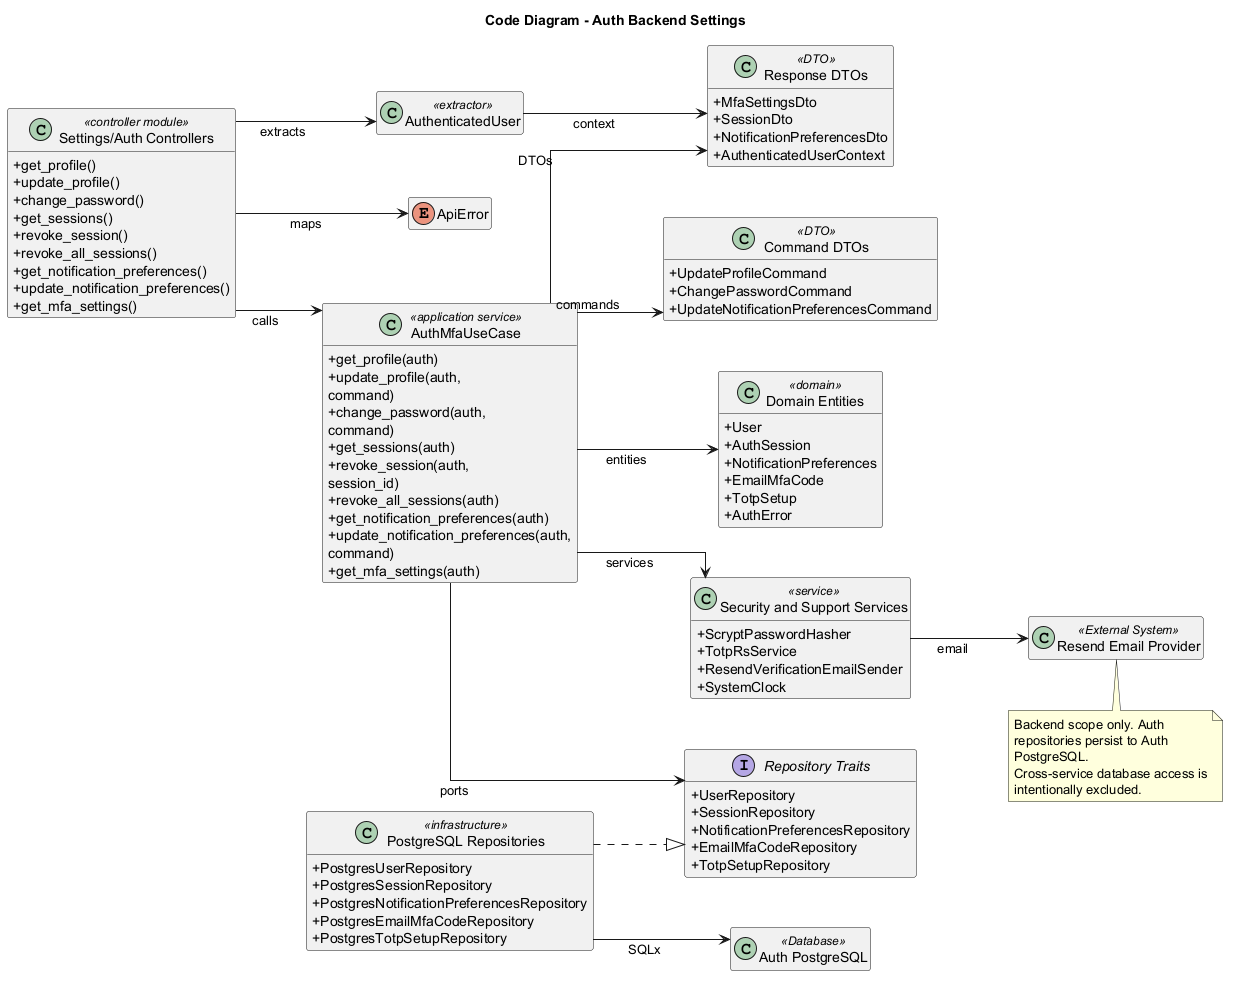

The diagram above was rendered by PlantUML. Its source (embedded in the PNG):
@startuml
title Code Diagram - Auth Backend Settings
left to right direction
skinparam classAttributeIconSize 0
skinparam linetype ortho
skinparam nodesep 50
skinparam ranksep 70
skinparam wrapWidth 200
hide empty members

class "Settings/Auth Controllers" as Controllers <<controller module>> {
  +get_profile()
  +update_profile()
  +change_password()
  +get_sessions()
  +revoke_session()
  +revoke_all_sessions()
  +get_notification_preferences()
  +update_notification_preferences()
  +get_mfa_settings()
}

class AuthenticatedUser <<extractor>>
enum ApiError

class AuthMfaUseCase <<application service>> {
  +get_profile(auth)
  +update_profile(auth, command)
  +change_password(auth, command)
  +get_sessions(auth)
  +revoke_session(auth, session_id)
  +revoke_all_sessions(auth)
  +get_notification_preferences(auth)
  +update_notification_preferences(auth, command)
  +get_mfa_settings(auth)
}

class "Command DTOs" as CommandDtos <<DTO>> {
  +UpdateProfileCommand
  +ChangePasswordCommand
  +UpdateNotificationPreferencesCommand
}

class "Response DTOs" as ResponseDtos <<DTO>> {
  +MfaSettingsDto
  +SessionDto
  +NotificationPreferencesDto
  +AuthenticatedUserContext
}

class "Domain Entities" as DomainEntities <<domain>> {
  +User
  +AuthSession
  +NotificationPreferences
  +EmailMfaCode
  +TotpSetup
  +AuthError
}

interface "Repository Traits" as RepositoryTraits {
  +UserRepository
  +SessionRepository
  +NotificationPreferencesRepository
  +EmailMfaCodeRepository
  +TotpSetupRepository
}

class "PostgreSQL Repositories" as PostgresRepositories <<infrastructure>> {
  +PostgresUserRepository
  +PostgresSessionRepository
  +PostgresNotificationPreferencesRepository
  +PostgresEmailMfaCodeRepository
  +PostgresTotpSetupRepository
}

class "Security and Support Services" as SecurityServices <<service>> {
  +ScryptPasswordHasher
  +TotpRsService
  +ResendVerificationEmailSender
  +SystemClock
}

class "Auth PostgreSQL" as AuthDB <<Database>>
class "Resend Email Provider" as Resend <<External System>>

Controllers --> AuthenticatedUser : extracts
Controllers --> AuthMfaUseCase : calls
Controllers --> ApiError : maps
AuthenticatedUser --> ResponseDtos : context

AuthMfaUseCase --> CommandDtos : commands
AuthMfaUseCase --> ResponseDtos : DTOs
AuthMfaUseCase --> DomainEntities : entities
AuthMfaUseCase --> RepositoryTraits : ports
AuthMfaUseCase --> SecurityServices : services

PostgresRepositories ..|> RepositoryTraits
PostgresRepositories --> AuthDB : SQLx
SecurityServices --> Resend : email

note bottom
Backend scope only. Auth repositories persist to Auth PostgreSQL.
Cross-service database access is intentionally excluded.
end note
@enduml